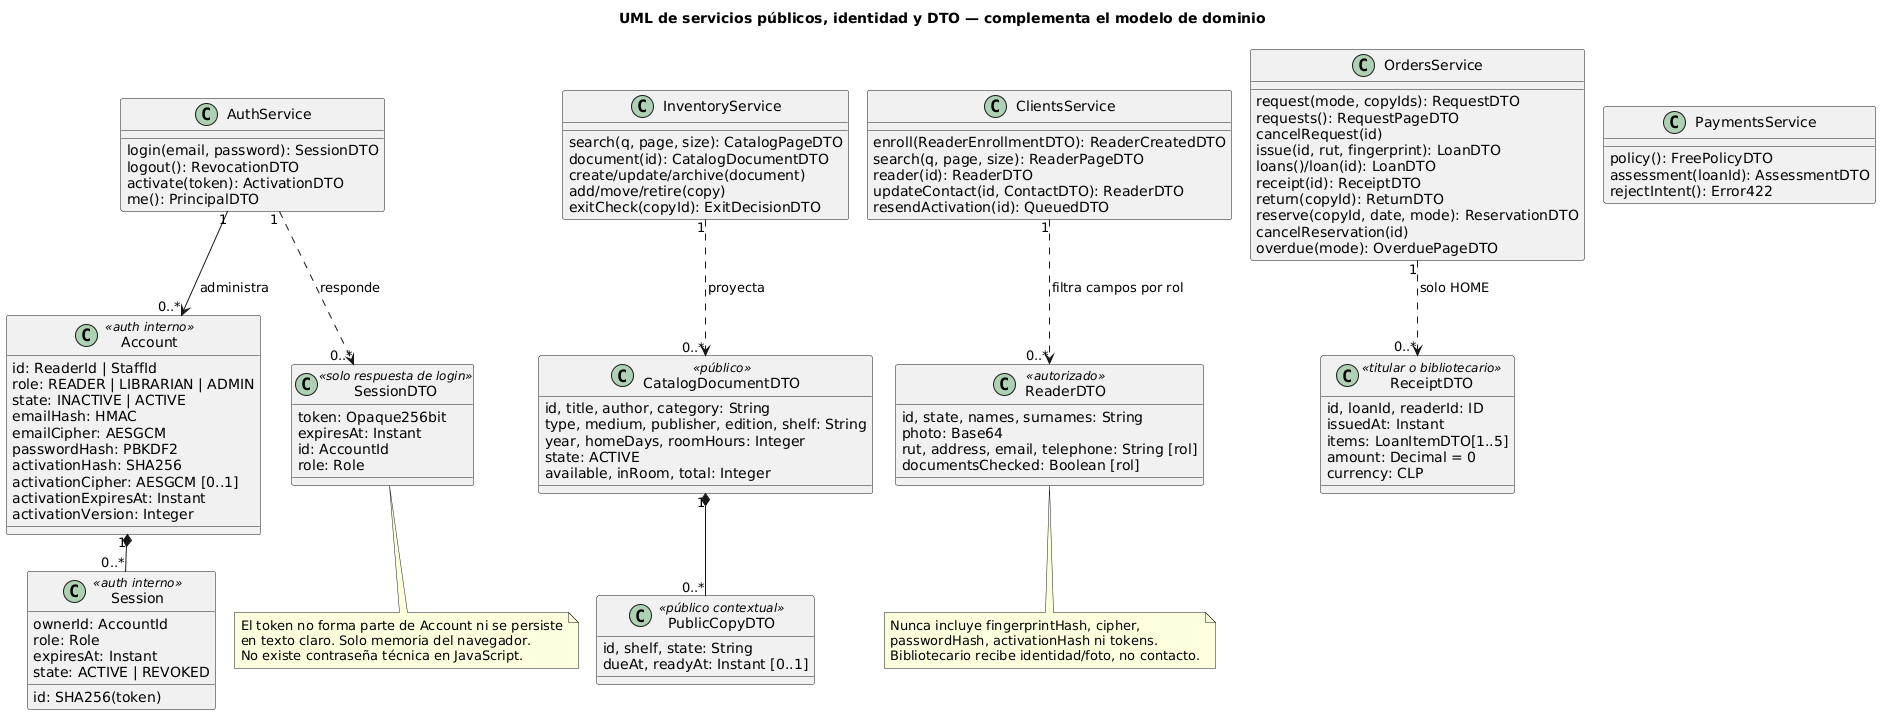

The diagram above was rendered by PlantUML. Its source (embedded in the PNG):
@startuml
!pragma layout smetana
title UML de servicios públicos, identidad y DTO — complementa el modelo de dominio
skinparam classAttributeIconSize 0
skinparam shadowing false
class Account <<auth interno>> {
  id: ReaderId | StaffId
  role: READER | LIBRARIAN | ADMIN
  state: INACTIVE | ACTIVE
  emailHash: HMAC
  emailCipher: AESGCM
  passwordHash: PBKDF2
  activationHash: SHA256
  activationCipher: AESGCM [0..1]
  activationExpiresAt: Instant
  activationVersion: Integer
}
class Session <<auth interno>> {
  id: SHA256(token)
  ownerId: AccountId
  role: Role
  expiresAt: Instant
  state: ACTIVE | REVOKED
}
Account "1" *-- "0..*" Session
class AuthService {
  login(email, password): SessionDTO
  logout(): RevocationDTO
  activate(token): ActivationDTO
  me(): PrincipalDTO
}
class InventoryService {
  search(q, page, size): CatalogPageDTO
  document(id): CatalogDocumentDTO
  create/update/archive(document)
  add/move/retire(copy)
  exitCheck(copyId): ExitDecisionDTO
}
class ClientsService {
  enroll(ReaderEnrollmentDTO): ReaderCreatedDTO
  search(q, page, size): ReaderPageDTO
  reader(id): ReaderDTO
  updateContact(id, ContactDTO): ReaderDTO
  resendActivation(id): QueuedDTO
}
class OrdersService {
  request(mode, copyIds): RequestDTO
  requests(): RequestPageDTO
  cancelRequest(id)
  issue(id, rut, fingerprint): LoanDTO
  loans()/loan(id): LoanDTO
  receipt(id): ReceiptDTO
  return(copyId): ReturnDTO
  reserve(copyId, date, mode): ReservationDTO
  cancelReservation(id)
  overdue(mode): OverduePageDTO
}
class PaymentsService {
  policy(): FreePolicyDTO
  assessment(loanId): AssessmentDTO
  rejectIntent(): Error422
}
class CatalogDocumentDTO <<público>> {
  id, title, author, category: String
  type, medium, publisher, edition, shelf: String
  year, homeDays, roomHours: Integer
  state: ACTIVE
  available, inRoom, total: Integer
}
class PublicCopyDTO <<público contextual>> {
  id, shelf, state: String
  dueAt, readyAt: Instant [0..1]
}
class ReaderDTO <<autorizado>> {
  id, state, names, surnames: String
  photo: Base64
  rut, address, email, telephone: String [rol]
  documentsChecked: Boolean [rol]
}
class SessionDTO <<solo respuesta de login>> {
  token: Opaque256bit
  expiresAt: Instant
  id: AccountId
  role: Role
}
class ReceiptDTO <<titular o bibliotecario>> {
  id, loanId, readerId: ID
  issuedAt: Instant
  items: LoanItemDTO[1..5]
  amount: Decimal = 0
  currency: CLP
}
CatalogDocumentDTO "1" *-- "0..*" PublicCopyDTO
AuthService "1" --> "0..*" Account : administra
AuthService "1" ..> "0..*" SessionDTO : responde
InventoryService "1" ..> "0..*" CatalogDocumentDTO : proyecta
ClientsService "1" ..> "0..*" ReaderDTO : filtra campos por rol
OrdersService "1" ..> "0..*" ReceiptDTO : solo HOME
note bottom of ReaderDTO
Nunca incluye fingerprintHash, cipher,
passwordHash, activationHash ni tokens.
Bibliotecario recibe identidad/foto, no contacto.
end note
note bottom of SessionDTO
El token no forma parte de Account ni se persiste
en texto claro. Solo memoria del navegador.
No existe contraseña técnica en JavaScript.
end note
@enduml